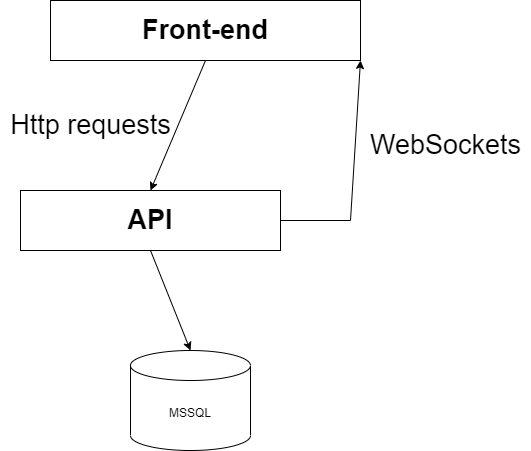

The diagram above was exported from draw.io. Its source (the exported page's mxGraphModel, read from the mxfile embedded in the PNG):
<mxGraphModel dx="1422" dy="754" grid="1" gridSize="10" guides="1" tooltips="1" connect="1" arrows="1" fold="1" page="1" pageScale="1" pageWidth="850" pageHeight="1100" background="#FFFFFF" math="0" shadow="0">
  <root>
    <mxCell id="0" />
    <mxCell id="1" parent="0" />
    <mxCell id="TzLA0hhzOLaKrUB9uuji-1" value="MSSQL" style="shape=cylinder3;whiteSpace=wrap;html=1;boundedLbl=1;backgroundOutline=1;size=15;" parent="1" vertex="1">
      <mxGeometry x="290" y="410" width="120" height="100" as="geometry" />
    </mxCell>
    <mxCell id="TzLA0hhzOLaKrUB9uuji-2" value="&lt;b style=&quot;line-height: 1.2;&quot;&gt;&lt;font style=&quot;font-size: 27px;&quot;&gt;Front-end&lt;/font&gt;&lt;/b&gt;" style="rounded=0;whiteSpace=wrap;html=1;" parent="1" vertex="1">
      <mxGeometry x="210" y="60" width="310" height="60" as="geometry" />
    </mxCell>
    <mxCell id="TzLA0hhzOLaKrUB9uuji-3" value="&lt;b&gt;API&lt;/b&gt;" style="rounded=0;whiteSpace=wrap;html=1;fontSize=27;" parent="1" vertex="1">
      <mxGeometry x="180" y="250" width="260" height="60" as="geometry" />
    </mxCell>
    <mxCell id="TzLA0hhzOLaKrUB9uuji-5" value="Http requests&lt;br&gt;" style="text;html=1;align=center;verticalAlign=middle;resizable=0;points=[];autosize=1;strokeColor=none;fillColor=none;fontSize=27;" parent="1" vertex="1">
      <mxGeometry x="160" y="160" width="180" height="50" as="geometry" />
    </mxCell>
    <mxCell id="TzLA0hhzOLaKrUB9uuji-6" value="" style="endArrow=classic;html=1;rounded=0;fontSize=27;exitX=0.5;exitY=1;exitDx=0;exitDy=0;entryX=0.5;entryY=0;entryDx=0;entryDy=0;" parent="1" source="TzLA0hhzOLaKrUB9uuji-2" target="TzLA0hhzOLaKrUB9uuji-3" edge="1">
      <mxGeometry width="50" height="50" relative="1" as="geometry">
        <mxPoint x="400" y="380" as="sourcePoint" />
        <mxPoint x="450" y="330" as="targetPoint" />
      </mxGeometry>
    </mxCell>
    <mxCell id="TzLA0hhzOLaKrUB9uuji-7" value="" style="endArrow=classic;html=1;rounded=0;fontSize=27;exitX=0.5;exitY=1;exitDx=0;exitDy=0;entryX=0.5;entryY=0;entryDx=0;entryDy=0;entryPerimeter=0;" parent="1" source="TzLA0hhzOLaKrUB9uuji-3" target="TzLA0hhzOLaKrUB9uuji-1" edge="1">
      <mxGeometry width="50" height="50" relative="1" as="geometry">
        <mxPoint x="400" y="380" as="sourcePoint" />
        <mxPoint x="450" y="330" as="targetPoint" />
      </mxGeometry>
    </mxCell>
    <mxCell id="TzLA0hhzOLaKrUB9uuji-8" value="" style="endArrow=classic;html=1;rounded=0;fontSize=27;exitX=1;exitY=0.5;exitDx=0;exitDy=0;entryX=1;entryY=1;entryDx=0;entryDy=0;" parent="1" source="TzLA0hhzOLaKrUB9uuji-3" target="TzLA0hhzOLaKrUB9uuji-2" edge="1">
      <mxGeometry width="50" height="50" relative="1" as="geometry">
        <mxPoint x="450" y="280" as="sourcePoint" />
        <mxPoint x="500" y="230" as="targetPoint" />
        <Array as="points">
          <mxPoint x="510" y="280" />
        </Array>
      </mxGeometry>
    </mxCell>
    <mxCell id="TzLA0hhzOLaKrUB9uuji-9" value="WebSockets&lt;br&gt;" style="text;html=1;align=center;verticalAlign=middle;resizable=0;points=[];autosize=1;strokeColor=none;fillColor=none;fontSize=27;" parent="1" vertex="1">
      <mxGeometry x="520" y="180" width="170" height="50" as="geometry" />
    </mxCell>
  </root>
</mxGraphModel>